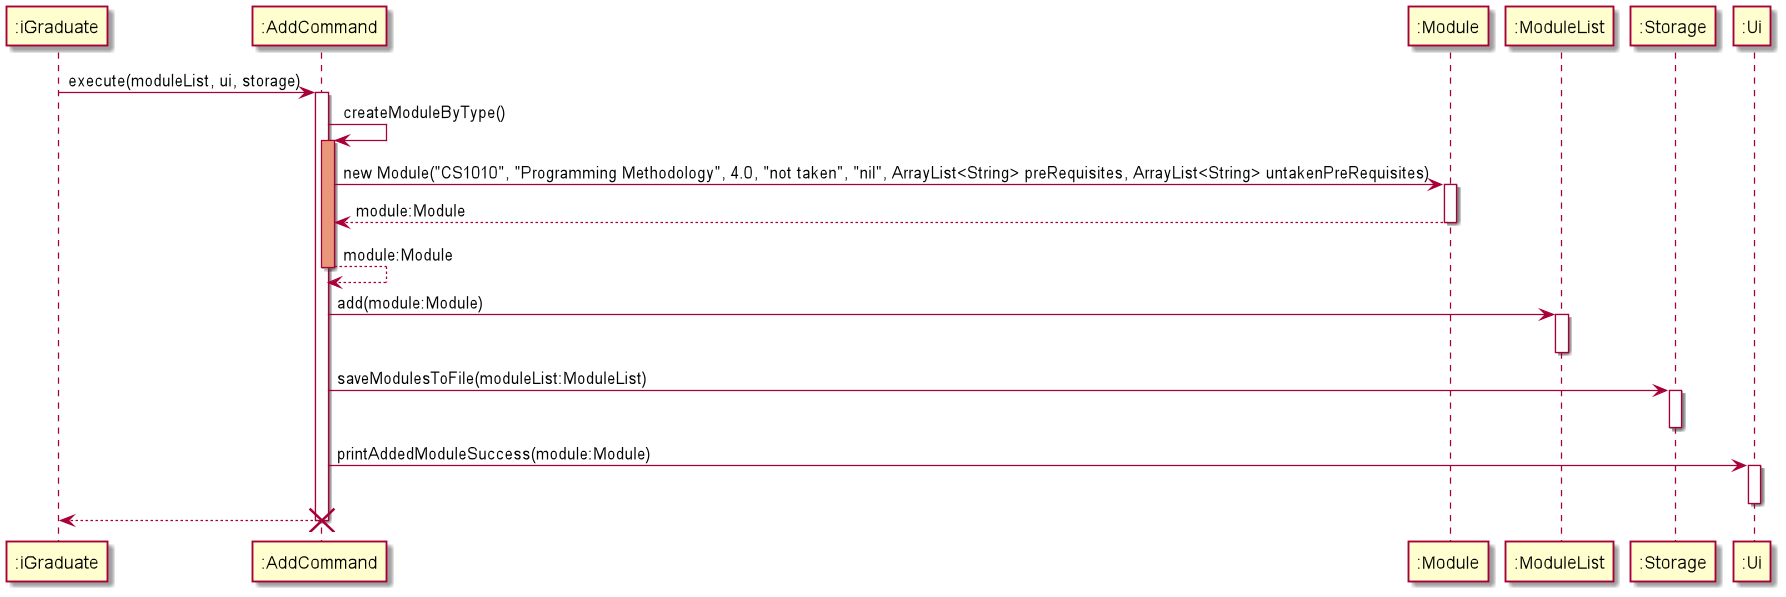

The diagram above was rendered by PlantUML. Its source (embedded in the PNG):
@startuml
participant ":iGraduate" as iGraduate
participant ":AddCommand" as AddCommand
participant ":Module" as Module
participant ":ModuleList" as ModuleList
participant ":Storage" as Storage
participant ":Ui" as Ui

iGraduate -> AddCommand: execute(moduleList, ui, storage)
activate AddCommand

AddCommand -> AddCommand: createModuleByType()
activate AddCommand #DarkSalmon
AddCommand -> Module: new Module("CS1010", "Programming Methodology", 4.0, "not taken", "nil", ArrayList<String> preRequisites, ArrayList<String> untakenPreRequisites)
activate Module
return module:Module
return module:Module

AddCommand -> ModuleList: add(module:Module)
activate ModuleList
deactivate ModuleList

AddCommand -> Storage: saveModulesToFile(moduleList:ModuleList)
activate Storage
deactivate Storage

AddCommand -> Ui: printAddedModuleSuccess(module:Module)
activate Ui
deactivate Ui

AddCommand --> iGraduate

deactivate AddCommand
destroy AddCommand
@enduml